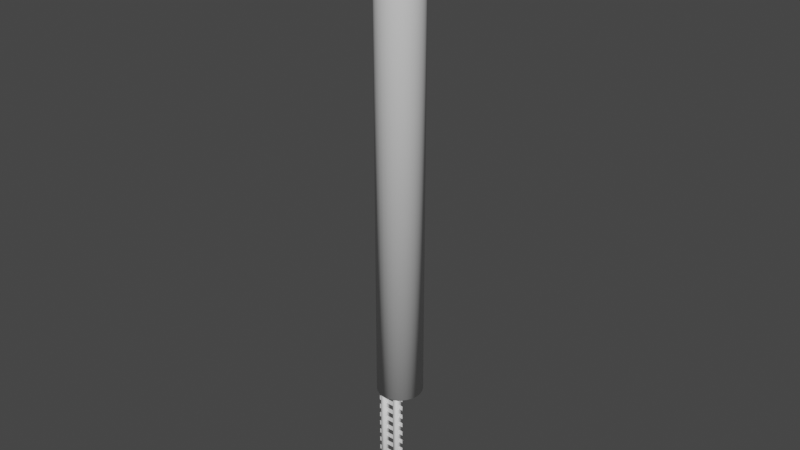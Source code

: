 # Source: ladder.blend  (saved by Blender 3.6.13; exported with 4.5.12 LTS)
import bpy
from mathutils import Matrix  # noqa: F401  (used for matrix-valued properties, if any)

bpy.ops.wm.read_factory_settings(use_empty=True)
scene = bpy.context.scene
scene.name = 'Scene'

# ---- collections
col_collection = bpy.data.collections.new('Collection'); scene.collection.children.link(col_collection)

# ---- materials (node trees are filled in below, after node groups)
mat_material = bpy.data.materials.new('Material')
mat_material.alpha_threshold = 0.0
mat_material.use_transparent_shadow = False
mat_material.roughness = 0.5
mat_material.line_color = (0.0, 0.0, 0.0, 1.0)

# ---- material node trees
mat_material.use_nodes = True; mat_material.node_tree.nodes.clear()
_N = mat_material.node_tree.nodes; _L = mat_material.node_tree.links
n0 = _N.new('ShaderNodeOutputMaterial'); n0.name = 'Material Output'; n0.location = (300, 300)
n1 = _N.new('ShaderNodeBsdfPrincipled'); n1.name = 'Principled BSDF'; n1.location = (10, 300)
n1.distribution = 'GGX'
n1.subsurface_method = 'RANDOM_WALK_SKIN'
n1.inputs[3].default_value = 1.45
n1.inputs[27].default_value = (0.0, 0.0, 0.0, 1.0)
n1.inputs[28].default_value = 1.0
_L.new(n1.outputs[0], n0.inputs[0])
n0.is_active_output = True

# ---- world
world_world = bpy.data.worlds.new('World'); scene.world = world_world
world_world.use_nodes = True; world_world.node_tree.nodes.clear()
_N = world_world.node_tree.nodes; _L = world_world.node_tree.links
n0 = _N.new('ShaderNodeOutputWorld'); n0.name = 'World Output'; n0.location = (300, 300)
n1 = _N.new('ShaderNodeBackground'); n1.name = 'Background'; n1.location = (10, 300)
n1.inputs[0].default_value = (0.05088, 0.05088, 0.05088, 1.0)
_L.new(n1.outputs[0], n0.inputs[0])
n0.is_active_output = True
world_world.color = (0.05088, 0.05088, 0.05088)
world_world.use_sun_shadow = False
world_world.sun_shadow_jitter_overblur = 0.0

# ---- meshes
me_cube = bpy.data.meshes.new('Cube')
me_cube.from_pydata([(0.8102, 0.0, 11.0), (0.8102, 0.0, 0.0), (0.4051, 0.0, 0.0), (0.4051, 0.0, 11.0), (-0.8102, 0.0, 11.0), (-0.8102, 0.0, 0.0), (-0.4051, 0.0, 11.0), (-0.4051, 0.0, 0.0), (0.8102, -0.5, 11.0), (0.8102, -0.5, 0.0), (0.4051, -0.5, 0.0), (0.4051, -0.5, 11.0), (-0.8102, -0.5, 11.0), (-0.8102, -0.5, 0.0), (-0.4051, -0.5, 11.0), (-0.4051, -0.5, 0.0), (-1.16, -0.25, 10.2), (1.16, -0.25, 10.2), (-1.16, -0.25, 10.6), (1.16, -0.25, 10.6), (0.0, -0.25, 10.2), (0.0, -0.25, 10.6), (-1.16, -0.25, 0.4909), (1.16, -0.25, 0.4909), (-1.16, -0.25, 0.896), (1.16, -0.25, 0.896), (0.0, -0.25, 0.4909), (0.0, -0.25, 0.896), (-1.16, -0.25, 1.3), (1.16, -0.25, 1.3), (-1.16, -0.25, 1.705), (1.16, -0.25, 1.705), (0.0, -0.25, 1.3), (0.0, -0.25, 1.705), (-1.16, -0.25, 2.109), (1.16, -0.25, 2.109), (-1.16, -0.25, 2.514), (1.16, -0.25, 2.514), (0.0, -0.25, 2.109), (0.0, -0.25, 2.514), (-1.16, -0.25, 2.918), (1.16, -0.25, 2.918), (-1.16, -0.25, 3.323), (1.16, -0.25, 3.323), (0.0, -0.25, 2.918), (0.0, -0.25, 3.323), (-1.16, -0.25, 3.727), (1.16, -0.25, 3.727), (-1.16, -0.25, 4.132), (1.16, -0.25, 4.132), (0.0, -0.25, 3.727), (0.0, -0.25, 4.132), (-1.16, -0.25, 4.536), (1.16, -0.25, 4.536), (-1.16, -0.25, 4.941), (1.16, -0.25, 4.941), (0.0, -0.25, 4.536), (0.0, -0.25, 4.941), (-1.16, -0.25, 5.345), (1.16, -0.25, 5.345), (-1.16, -0.25, 5.75), (1.16, -0.25, 5.75), (0.0, -0.25, 5.345), (0.0, -0.25, 5.75), (-1.16, -0.25, 6.154), (1.16, -0.25, 6.154), (-1.16, -0.25, 6.559), (1.16, -0.25, 6.559), (0.0, -0.25, 6.154), (0.0, -0.25, 6.559), (-1.16, -0.25, 6.963), (1.16, -0.25, 6.963), (-1.16, -0.25, 7.368), (1.16, -0.25, 7.368), (0.0, -0.25, 6.963), (0.0, -0.25, 7.368), (-1.16, -0.25, 7.772), (1.16, -0.25, 7.772), (-1.16, -0.25, 8.177), (1.16, -0.25, 8.177), (0.0, -0.25, 7.772), (0.0, -0.25, 8.177), (-1.16, -0.25, 8.581), (1.16, -0.25, 8.581), (-1.16, -0.25, 8.986), (1.16, -0.25, 8.986), (0.0, -0.25, 8.581), (0.0, -0.25, 8.986), (-1.16, -0.25, 9.39), (1.16, -0.25, 9.39), (-1.16, -0.25, 9.795), (1.16, -0.25, 9.795), (0.0, -0.25, 9.39), (0.0, -0.25, 9.795)], [], [(2, 3, 0, 1), (7, 5, 4, 6), (10, 9, 8, 11), (15, 14, 12, 13), (3, 2, 10, 11), (1, 0, 8, 9), (0, 3, 11, 8), (2, 1, 9, 10), (4, 5, 13, 12), (6, 4, 12, 14), (7, 6, 14, 15), (5, 7, 15, 13), (21, 18, 16, 20), (21, 20, 17, 19), (27, 24, 22, 26), (27, 26, 23, 25), (33, 30, 28, 32), (33, 32, 29, 31), (39, 36, 34, 38), (39, 38, 35, 37), (45, 42, 40, 44), (45, 44, 41, 43), (51, 48, 46, 50), (51, 50, 47, 49), (57, 54, 52, 56), (57, 56, 53, 55), (63, 60, 58, 62), (63, 62, 59, 61), (69, 66, 64, 68), (69, 68, 65, 67), (75, 72, 70, 74), (75, 74, 71, 73), (81, 78, 76, 80), (81, 80, 77, 79), (87, 84, 82, 86), (87, 86, 83, 85), (93, 90, 88, 92), (93, 92, 89, 91)])
me_cube.polygons.foreach_set('use_smooth', [True] * 38)
_uv = me_cube.uv_layers.new(name='UVMap')
_uv.uv.foreach_set('vector', [0.375, 0.9375, 0.625, 0.9375, 0.625, 1.0, 0.375, 1.0, 0.375, 0.9375, 0.375, 1.0, 0.625, 1.0, 0.625, 0.9375, 0.375, 0.9375, 0.375, 1.0, 0.625, 1.0, 0.625, 0.9375, 0.375, 0.9375, 0.625, 0.9375, 0.625, 1.0, 0.375, 1.0, 0.625, 0.9375, 0.375, 0.9375, 0.375, 0.9375, 0.625, 0.9375, 0.375, 1.0, 0.625, 1.0, 0.625, 1.0, 0.375, 1.0, 0.625, 1.0, 0.625, 0.9375, 0.625, 0.9375, 0.625, 1.0, 0.375, 0.9375, 0.375, 1.0, 0.375, 1.0, 0.375, 0.9375, 0.625, 1.0, 0.375, 1.0, 0.375, 1.0, 0.625, 1.0, 0.625, 0.9375, 0.625, 1.0, 0.625, 1.0, 0.625, 0.9375, 0.375, 0.9375, 0.625, 0.9375, 0.625, 0.9375, 0.375, 0.9375, 0.375, 1.0, 0.375, 0.9375, 0.375, 0.9375, 0.375, 1.0, 0.5815, 0.9375, 0.625, 0.9375, 0.625, 1.0, 0.5815, 1.0, 0.5815, 0.9375, 0.5815, 1.0, 0.625, 1.0, 0.625, 0.9375, 0.5815, 0.9375, 0.625, 0.9375, 0.625, 1.0, 0.5815, 1.0, 0.5815, 0.9375, 0.5815, 1.0, 0.625, 1.0, 0.625, 0.9375, 0.5815, 0.9375, 0.625, 0.9375, 0.625, 1.0, 0.5815, 1.0, 0.5815, 0.9375, 0.5815, 1.0, 0.625, 1.0, 0.625, 0.9375, 0.5815, 0.9375, 0.625, 0.9375, 0.625, 1.0, 0.5815, 1.0, 0.5815, 0.9375, 0.5815, 1.0, 0.625, 1.0, 0.625, 0.9375, 0.5815, 0.9375, 0.625, 0.9375, 0.625, 1.0, 0.5815, 1.0, 0.5815, 0.9375, 0.5815, 1.0, 0.625, 1.0, 0.625, 0.9375, 0.5815, 0.9375, 0.625, 0.9375, 0.625, 1.0, 0.5815, 1.0, 0.5815, 0.9375, 0.5815, 1.0, 0.625, 1.0, 0.625, 0.9375, 0.5815, 0.9375, 0.625, 0.9375, 0.625, 1.0, 0.5815, 1.0, 0.5815, 0.9375, 0.5815, 1.0, 0.625, 1.0, 0.625, 0.9375, 0.5815, 0.9375, 0.625, 0.9375, 0.625, 1.0, 0.5815, 1.0, 0.5815, 0.9375, 0.5815, 1.0, 0.625, 1.0, 0.625, 0.9375, 0.5815, 0.9375, 0.625, 0.9375, 0.625, 1.0, 0.5815, 1.0, 0.5815, 0.9375, 0.5815, 1.0, 0.625, 1.0, 0.625, 0.9375, 0.5815, 0.9375, 0.625, 0.9375, 0.625, 1.0, 0.5815, 1.0, 0.5815, 0.9375, 0.5815, 1.0, 0.625, 1.0, 0.625, 0.9375, 0.5815, 0.9375, 0.625, 0.9375, 0.625, 1.0, 0.5815, 1.0, 0.5815, 0.9375, 0.5815, 1.0, 0.625, 1.0, 0.625, 0.9375, 0.5815, 0.9375, 0.625, 0.9375, 0.625, 1.0, 0.5815, 1.0, 0.5815, 0.9375, 0.5815, 1.0, 0.625, 1.0, 0.625, 0.9375, 0.5815, 0.9375, 0.625, 0.9375, 0.625, 1.0, 0.5815, 1.0, 0.5815, 0.9375, 0.5815, 1.0, 0.625, 1.0, 0.625, 0.9375])
me_cube.materials.append(mat_material)
me_cube.use_mirror_vertex_groups = False
me_cube.update()
me_cube.normals_split_custom_set([tuple(v) for v in zip(*[iter([-0.5774, 0.5774, -0.5774, -0.5774, 0.5774, 0.5774, 0.5774, 0.5774, 0.5774, 0.5774, 0.5774, -0.5774, 0.5774, 0.5774, -0.5774, -0.5774, 0.5774, -0.5774, -0.5774, 0.5774, 0.5774, 0.5774, 0.5774, 0.5774, -0.5774, -0.5774, -0.5774, 0.5774, -0.5774, -0.5774, 0.5774, -0.5774, 0.5774, -0.5774, -0.5774, 0.5774, 0.5774, -0.5774, -0.5774, 0.5774, -0.5774, 0.5774, -0.5774, -0.5774, 0.5774, -0.5774, -0.5774, -0.5774, -0.5774, 0.5774, 0.5774, -0.5774, 0.5774, -0.5774, -0.5774, -0.5774, -0.5774, -0.5774, -0.5774, 0.5774, 0.5774, 0.5774, -0.5774, 0.5774, 0.5774, 0.5774, 0.5774, -0.5774, 0.5774, 0.5774, -0.5774, -0.5774, 0.5774, 0.5774, 0.5774, -0.5774, 0.5774, 0.5774, -0.5774, -0.5774, 0.5774, 0.5774, -0.5774, 0.5774, -0.5774, 0.5774, -0.5774, 0.5774, 0.5774, -0.5774, 0.5774, -0.5774, -0.5774, -0.5774, -0.5774, -0.5774, -0.5774, 0.5774, 0.5774, -0.5774, 0.5774, -0.5774, -0.5774, -0.5774, -0.5774, -0.5774, -0.5774, 0.5774, 0.5774, 0.5774, 0.5774, -0.5774, 0.5774, 0.5774, -0.5774, -0.5774, 0.5774, 0.5774, -0.5774, 0.5774, 0.5774, 0.5774, -0.5774, 0.5774, 0.5774, 0.5774, 0.5774, -0.5774, 0.5774, 0.5774, -0.5774, -0.5774, -0.5774, 0.5774, -0.5774, 0.5774, 0.5774, -0.5774, 0.5774, -0.5774, -0.5774, -0.5774, -0.5774, -0.5774, 7.238e-14, -1.0, -6.343e-08, -2.184e-07, -1.0, -6.343e-08, -2.184e-07, -1.0, -6.343e-08, 6.333e-14, -1.0, -6.343e-08, 7.238e-14, -1.0, -6.343e-08, 6.333e-14, -1.0, -6.343e-08, 2.184e-07, -1.0, -6.343e-08, 2.184e-07, -1.0, -6.343e-08, 9.047e-15, -1.0, -6.343e-08, -2.184e-07, -1.0, -6.343e-08, -2.184e-07, -1.0, -6.343e-08, 9.047e-15, -1.0, -6.343e-08, 9.047e-15, -1.0, -6.343e-08, 9.047e-15, -1.0, -6.343e-08, 2.184e-07, -1.0, -6.343e-08, 2.184e-07, -1.0, -6.343e-08, 9.047e-15, -1.0, -6.343e-08, -2.184e-07, -1.0, -6.343e-08, -2.184e-07, -1.0, -6.343e-08, 9.047e-15, -1.0, -6.343e-08, 9.047e-15, -1.0, -6.343e-08, 9.047e-15, -1.0, -6.343e-08, 2.184e-07, -1.0, -6.343e-08, 2.184e-07, -1.0, -6.343e-08, -9.047e-15, -1.0, -6.343e-08, -2.184e-07, -1.0, -6.343e-08, -2.184e-07, -1.0, -6.343e-08, -9.047e-15, -1.0, -6.343e-08, -9.047e-15, -1.0, -6.343e-08, -9.047e-15, -1.0, -6.343e-08, 2.184e-07, -1.0, -6.343e-08, 2.184e-07, -1.0, -6.343e-08, -1.809e-14, -1.0, -6.343e-08, -2.184e-07, -1.0, -6.343e-08, -2.184e-07, -1.0, -6.343e-08, -1.809e-14, -1.0, -6.343e-08, -1.809e-14, -1.0, -6.343e-08, -1.809e-14, -1.0, -6.343e-08, 2.184e-07, -1.0, -6.343e-08, 2.184e-07, -1.0, -6.343e-08, 1.809e-14, -1.0, -6.343e-08, -2.184e-07, -1.0, -6.343e-08, -2.184e-07, -1.0, -6.343e-08, 1.809e-14, -1.0, -6.343e-08, 1.809e-14, -1.0, -6.343e-08, 1.809e-14, -1.0, -6.343e-08, 2.184e-07, -1.0, -6.343e-08, 2.184e-07, -1.0, -6.343e-08, 0.0, -1.0, -6.343e-08, -2.184e-07, -1.0, -6.343e-08, -2.184e-07, -1.0, -6.343e-08, 0.0, -1.0, -6.343e-08, 0.0, -1.0, -6.343e-08, 0.0, -1.0, -6.343e-08, 2.184e-07, -1.0, -6.343e-08, 2.184e-07, -1.0, -6.343e-08, -6.333e-14, -1.0, -6.343e-08, -2.184e-07, -1.0, -6.343e-08, -2.184e-07, -1.0, -6.343e-08, -6.333e-14, -1.0, -6.343e-08, -6.333e-14, -1.0, -6.343e-08, -6.333e-14, -1.0, -6.343e-08, 2.184e-07, -1.0, -6.343e-08, 2.184e-07, -1.0, -6.343e-08, 0.0, -1.0, -6.343e-08, -2.184e-07, -1.0, -6.343e-08, -2.184e-07, -1.0, -6.343e-08, 0.0, -1.0, -6.343e-08, 0.0, -1.0, -6.343e-08, 0.0, -1.0, -6.343e-08, 2.184e-07, -1.0, -6.343e-08, 2.184e-07, -1.0, -6.343e-08, 6.333e-14, -1.0, -6.343e-08, -2.184e-07, -1.0, -6.343e-08, -2.184e-07, -1.0, -6.343e-08, 6.333e-14, -1.0, -6.343e-08, 6.333e-14, -1.0, -6.343e-08, 6.333e-14, -1.0, -6.343e-08, 2.184e-07, -1.0, -6.343e-08, 2.184e-07, -1.0, -6.343e-08, 0.0, -1.0, -6.343e-08, -2.184e-07, -1.0, -6.343e-08, -2.184e-07, -1.0, -6.343e-08, 0.0, -1.0, -6.343e-08, 0.0, -1.0, -6.343e-08, 0.0, -1.0, -6.343e-08, 2.184e-07, -1.0, -6.343e-08, 2.184e-07, -1.0, -6.343e-08, -5.428e-14, -1.0, -6.343e-08, -2.184e-07, -1.0, -6.343e-08, -2.184e-07, -1.0, -6.343e-08, -6.333e-14, -1.0, -6.343e-08, -5.428e-14, -1.0, -6.343e-08, -6.333e-14, -1.0, -6.343e-08, 2.184e-07, -1.0, -6.343e-08, 2.184e-07, -1.0, -6.343e-08, -1.176e-13, -1.0, -6.343e-08, -2.184e-07, -1.0, -6.343e-08, -2.184e-07, -1.0, -6.343e-08, -1.176e-13, -1.0, -6.343e-08, -1.176e-13, -1.0, -6.343e-08, -1.176e-13, -1.0, -6.343e-08, 2.184e-07, -1.0, -6.343e-08, 2.184e-07, -1.0, -6.343e-08])] * 3)])
me_cylinder = bpy.data.meshes.new('Cylinder')
me_cylinder.from_pydata([(0.0, 0.8634, -1.0), (0.0, 1.0, 20.49), (0.1684, 0.8468, -1.0), (0.1951, 0.9808, 20.49), (0.3304, 0.7977, -1.0), (0.3827, 0.9239, 20.49), (0.4797, 0.7179, -1.0), (0.5556, 0.8315, 20.49), (0.6105, 0.6105, -1.0), (0.7071, 0.7071, 20.49), (0.7179, 0.4797, -1.0), (0.8315, 0.5556, 20.49), (0.7977, 0.3304, -1.0), (0.9239, 0.3827, 20.49), (0.8468, 0.1684, -1.0), (0.9808, 0.1951, 20.49), (0.8634, 0.0, -1.0), (1.0, 0.0, 20.49), (0.8468, -0.1684, -1.0), (0.9808, -0.1951, 20.49), (0.7977, -0.3304, -1.0), (0.9239, -0.3827, 20.49), (0.7179, -0.4797, -1.0), (0.8315, -0.5556, 20.49), (0.6105, -0.6105, -1.0), (0.7071, -0.7071, 20.49), (0.4797, -0.7179, -1.0), (0.5556, -0.8315, 20.49), (0.3304, -0.7977, -1.0), (0.3827, -0.9239, 20.49), (0.1684, -0.8468, -1.0), (0.1951, -0.9808, 20.49), (0.0, -0.8634, -1.0), (0.0, -1.0, 20.49), (-0.1684, -0.8468, -1.0), (-0.1951, -0.9808, 20.49), (-0.3304, -0.7977, -1.0), (-0.3827, -0.9239, 20.49), (-0.4797, -0.7179, -1.0), (-0.5556, -0.8315, 20.49), (-0.6105, -0.6105, -1.0), (-0.7071, -0.7071, 20.49), (-0.7179, -0.4797, -1.0), (-0.8315, -0.5556, 20.49), (-0.7977, -0.3304, -1.0), (-0.9239, -0.3827, 20.49), (-0.8468, -0.1684, -1.0), (-0.9808, -0.1951, 20.49), (-0.8634, 0.0, -1.0), (-1.0, 0.0, 20.49), (-0.8468, 0.1684, -1.0), (-0.9808, 0.1951, 20.49), (-0.7977, 0.3304, -1.0), (-0.9239, 0.3827, 20.49), (-0.7179, 0.4797, -1.0), (-0.8315, 0.5556, 20.49), (-0.6105, 0.6105, -1.0), (-0.7071, 0.7071, 20.49), (-0.4797, 0.7179, -1.0), (-0.5556, 0.8315, 20.49), (-0.3304, 0.7977, -1.0), (-0.3827, 0.9239, 20.49), (-0.1684, 0.8468, -1.0), (-0.1951, 0.9808, 20.49), (0.0, 1.0, -1.0), (0.1951, 0.9808, -1.0), (0.3827, 0.9239, -1.0), (0.5556, 0.8315, -1.0), (0.7071, 0.7071, -1.0), (0.8315, 0.5556, -1.0), (0.9239, 0.3827, -1.0), (0.9808, 0.1951, -1.0), (1.0, 0.0, -1.0), (0.9808, -0.1951, -1.0), (0.9239, -0.3827, -1.0), (0.8315, -0.5556, -1.0), (0.7071, -0.7071, -1.0), (0.5556, -0.8315, -1.0), (0.3827, -0.9239, -1.0), (0.1951, -0.9808, -1.0), (0.0, -1.0, -1.0), (-0.1951, -0.9808, -1.0), (-0.3827, -0.9239, -1.0), (-0.5556, -0.8315, -1.0), (-0.7071, -0.7071, -1.0), (-0.8315, -0.5556, -1.0), (-0.9239, -0.3827, -1.0), (-0.9808, -0.1951, -1.0), (-1.0, 0.0, -1.0), (-0.9808, 0.1951, -1.0), (-0.9239, 0.3827, -1.0), (-0.8315, 0.5556, -1.0), (-0.7071, 0.7071, -1.0), (-0.5556, 0.8315, -1.0), (-0.3827, 0.9239, -1.0), (-0.1951, 0.9808, -1.0), (-2.561e-08, -1.304e-08, -0.1939)], [], [(64, 1, 3, 65), (65, 3, 5, 66), (66, 5, 7, 67), (67, 7, 9, 68), (68, 9, 11, 69), (69, 11, 13, 70), (70, 13, 15, 71), (71, 15, 17, 72), (72, 17, 19, 73), (73, 19, 21, 74), (74, 21, 23, 75), (75, 23, 25, 76), (76, 25, 27, 77), (77, 27, 29, 78), (78, 29, 31, 79), (79, 31, 33, 80), (80, 33, 35, 81), (81, 35, 37, 82), (82, 37, 39, 83), (83, 39, 41, 84), (84, 41, 43, 85), (85, 43, 45, 86), (86, 45, 47, 87), (87, 47, 49, 88), (88, 49, 51, 89), (89, 51, 53, 90), (90, 53, 55, 91), (91, 55, 57, 92), (92, 57, 59, 93), (93, 59, 61, 94), (94, 61, 63, 95), (95, 63, 1, 64), (10, 12, 96), (2, 0, 64, 65), (4, 2, 65, 66), (6, 4, 66, 67), (8, 6, 67, 68), (10, 8, 68, 69), (12, 10, 69, 70), (14, 12, 70, 71), (16, 14, 71, 72), (18, 16, 72, 73), (20, 18, 73, 74), (22, 20, 74, 75), (24, 22, 75, 76), (26, 24, 76, 77), (28, 26, 77, 78), (30, 28, 78, 79), (32, 30, 79, 80), (34, 32, 80, 81), (36, 34, 81, 82), (38, 36, 82, 83), (40, 38, 83, 84), (42, 40, 84, 85), (44, 42, 85, 86), (46, 44, 86, 87), (48, 46, 87, 88), (50, 48, 88, 89), (52, 50, 89, 90), (54, 52, 90, 91), (56, 54, 91, 92), (58, 56, 92, 93), (60, 58, 93, 94), (62, 60, 94, 95), (0, 62, 95, 64), (38, 40, 96), (12, 14, 96), (40, 42, 96), (14, 16, 96), (42, 44, 96), (16, 18, 96), (44, 46, 96), (18, 20, 96), (46, 48, 96), (20, 22, 96), (48, 50, 96), (22, 24, 96), (50, 52, 96), (24, 26, 96), (52, 54, 96), (26, 28, 96), (0, 2, 96), (54, 56, 96), (28, 30, 96), (2, 4, 96), (56, 58, 96), (30, 32, 96), (4, 6, 96), (58, 60, 96), (32, 34, 96), (6, 8, 96), (60, 62, 96), (34, 36, 96), (8, 10, 96), (62, 0, 96), (36, 38, 96)])
me_cylinder.polygons.foreach_set('use_smooth', [True] * 96)
_uv = me_cylinder.uv_layers.new(name='UVMap')
_uv.uv.foreach_set('vector', [1.0, 0.5, 1.0, 1.0, 0.9688, 1.0, 0.9688, 0.5, 0.9688, 0.5, 0.9688, 1.0, 0.9375, 1.0, 0.9375, 0.5, 0.9375, 0.5, 0.9375, 1.0, 0.9062, 1.0, 0.9062, 0.5, 0.9062, 0.5, 0.9062, 1.0, 0.875, 1.0, 0.875, 0.5, 0.875, 0.5, 0.875, 1.0, 0.8438, 1.0, 0.8438, 0.5, 0.8438, 0.5, 0.8438, 1.0, 0.8125, 1.0, 0.8125, 0.5, 0.8125, 0.5, 0.8125, 1.0, 0.7812, 1.0, 0.7812, 0.5, 0.7812, 0.5, 0.7812, 1.0, 0.75, 1.0, 0.75, 0.5, 0.75, 0.5, 0.75, 1.0, 0.7188, 1.0, 0.7188, 0.5, 0.7188, 0.5, 0.7188, 1.0, 0.6875, 1.0, 0.6875, 0.5, 0.6875, 0.5, 0.6875, 1.0, 0.6562, 1.0, 0.6562, 0.5, 0.6562, 0.5, 0.6562, 1.0, 0.625, 1.0, 0.625, 0.5, 0.625, 0.5, 0.625, 1.0, 0.5938, 1.0, 0.5938, 0.5, 0.5938, 0.5, 0.5938, 1.0, 0.5625, 1.0, 0.5625, 0.5, 0.5625, 0.5, 0.5625, 1.0, 0.5312, 1.0, 0.5312, 0.5, 0.5312, 0.5, 0.5312, 1.0, 0.5, 1.0, 0.5, 0.5, 0.5, 0.5, 0.5, 1.0, 0.4688, 1.0, 0.4688, 0.5, 0.4688, 0.5, 0.4688, 1.0, 0.4375, 1.0, 0.4375, 0.5, 0.4375, 0.5, 0.4375, 1.0, 0.4062, 1.0, 0.4062, 0.5, 0.4062, 0.5, 0.4062, 1.0, 0.375, 1.0, 0.375, 0.5, 0.375, 0.5, 0.375, 1.0, 0.3438, 1.0, 0.3438, 0.5, 0.3438, 0.5, 0.3438, 1.0, 0.3125, 1.0, 0.3125, 0.5, 0.3125, 0.5, 0.3125, 1.0, 0.2812, 1.0, 0.2812, 0.5, 0.2812, 0.5, 0.2812, 1.0, 0.25, 1.0, 0.25, 0.5, 0.25, 0.5, 0.25, 1.0, 0.2188, 1.0, 0.2188, 0.5, 0.2188, 0.5, 0.2188, 1.0, 0.1875, 1.0, 0.1875, 0.5, 0.1875, 0.5, 0.1875, 1.0, 0.1562, 1.0, 0.1562, 0.5, 0.1562, 0.5, 0.1562, 1.0, 0.125, 1.0, 0.125, 0.5, 0.125, 0.5, 0.125, 1.0, 0.09375, 1.0, 0.09375, 0.5, 0.09375, 0.5, 0.09375, 1.0, 0.0625, 1.0, 0.0625, 0.5, 0.0625, 0.5, 0.0625, 1.0, 0.03125, 1.0, 0.03125, 0.5, 0.03125, 0.5, 0.03125, 1.0, 0.0, 1.0, 0.0, 0.5, 0.9223, 0.3651, 0.9414, 0.3293, 0.9223, 0.3651, 0.7904, 0.4532, 0.75, 0.4572, 0.75, 0.49, 0.7968, 0.4854, 0.8293, 0.4414, 0.7904, 0.4532, 0.7968, 0.4854, 0.8418, 0.4717, 0.8651, 0.4223, 0.8293, 0.4414, 0.8418, 0.4717, 0.8833, 0.4496, 0.8965, 0.3965, 0.8651, 0.4223, 0.8833, 0.4496, 0.9197, 0.4197, 0.9223, 0.3651, 0.8965, 0.3965, 0.9197, 0.4197, 0.9496, 0.3833, 0.9414, 0.3293, 0.9223, 0.3651, 0.9496, 0.3833, 0.9717, 0.3418, 0.9532, 0.2904, 0.9414, 0.3293, 0.9717, 0.3418, 0.9854, 0.2968, 0.9572, 0.25, 0.9532, 0.2904, 0.9854, 0.2968, 0.99, 0.25, 0.9532, 0.2096, 0.9572, 0.25, 0.99, 0.25, 0.9854, 0.2032, 0.9414, 0.1707, 0.9532, 0.2096, 0.9854, 0.2032, 0.9717, 0.1582, 0.9223, 0.1349, 0.9414, 0.1707, 0.9717, 0.1582, 0.9496, 0.1167, 0.8965, 0.1035, 0.9223, 0.1349, 0.9496, 0.1167, 0.9197, 0.08029, 0.8651, 0.0777, 0.8965, 0.1035, 0.9197, 0.08029, 0.8833, 0.05045, 0.8293, 0.05856, 0.8651, 0.0777, 0.8833, 0.05045, 0.8418, 0.02827, 0.7904, 0.04676, 0.8293, 0.05856, 0.8418, 0.02827, 0.7968, 0.01461, 0.75, 0.04278, 0.7904, 0.04676, 0.7968, 0.01461, 0.75, 0.01, 0.7096, 0.04676, 0.75, 0.04278, 0.75, 0.01, 0.7032, 0.01461, 0.6707, 0.05856, 0.7096, 0.04676, 0.7032, 0.01461, 0.6582, 0.02827, 0.6349, 0.0777, 0.6707, 0.05856, 0.6582, 0.02827, 0.6167, 0.05045, 0.6035, 0.1035, 0.6349, 0.0777, 0.6167, 0.05045, 0.5803, 0.08029, 0.5777, 0.1349, 0.6035, 0.1035, 0.5803, 0.08029, 0.5504, 0.1167, 0.5586, 0.1707, 0.5777, 0.1349, 0.5504, 0.1167, 0.5283, 0.1582, 0.5468, 0.2096, 0.5586, 0.1707, 0.5283, 0.1582, 0.5146, 0.2032, 0.5428, 0.25, 0.5468, 0.2096, 0.5146, 0.2032, 0.51, 0.25, 0.5468, 0.2904, 0.5428, 0.25, 0.51, 0.25, 0.5146, 0.2968, 0.5586, 0.3293, 0.5468, 0.2904, 0.5146, 0.2968, 0.5283, 0.3418, 0.5777, 0.3651, 0.5586, 0.3293, 0.5283, 0.3418, 0.5504, 0.3833, 0.6035, 0.3965, 0.5777, 0.3651, 0.5504, 0.3833, 0.5803, 0.4197, 0.6349, 0.4223, 0.6035, 0.3965, 0.5803, 0.4197, 0.6167, 0.4496, 0.6707, 0.4414, 0.6349, 0.4223, 0.6167, 0.4496, 0.6582, 0.4717, 0.7096, 0.4532, 0.6707, 0.4414, 0.6582, 0.4717, 0.7032, 0.4854, 0.75, 0.4572, 0.7096, 0.4532, 0.7032, 0.4854, 0.75, 0.49, 0.6349, 0.0777, 0.6035, 0.1035, 0.6349, 0.0777, 0.9414, 0.3293, 0.9532, 0.2904, 0.9414, 0.3293, 0.6035, 0.1035, 0.5777, 0.1349, 0.6035, 0.1035, 0.9532, 0.2904, 0.9572, 0.25, 0.9532, 0.2904, 0.5777, 0.1349, 0.5586, 0.1707, 0.5777, 0.1349, 0.9572, 0.25, 0.9532, 0.2096, 0.9572, 0.25, 0.5586, 0.1707, 0.5468, 0.2096, 0.5586, 0.1707, 0.9532, 0.2096, 0.9414, 0.1707, 0.9532, 0.2096, 0.5468, 0.2096, 0.5428, 0.25, 0.5468, 0.2096, 0.9414, 0.1707, 0.9223, 0.1349, 0.9414, 0.1707, 0.5428, 0.25, 0.5468, 0.2904, 0.5428, 0.25, 0.9223, 0.1349, 0.8965, 0.1035, 0.9223, 0.1349, 0.5468, 0.2904, 0.5586, 0.3293, 0.5468, 0.2904, 0.8965, 0.1035, 0.8651, 0.0777, 0.8965, 0.1035, 0.5586, 0.3293, 0.5777, 0.3651, 0.5586, 0.3293, 0.8651, 0.0777, 0.8293, 0.05856, 0.8651, 0.0777, 0.75, 0.4572, 0.7904, 0.4532, 0.75, 0.4572, 0.5777, 0.3651, 0.6035, 0.3965, 0.5777, 0.3651, 0.8293, 0.05856, 0.7904, 0.04676, 0.8293, 0.05856, 0.7904, 0.4532, 0.8293, 0.4414, 0.7904, 0.4532, 0.6035, 0.3965, 0.6349, 0.4223, 0.6035, 0.3965, 0.7904, 0.04676, 0.75, 0.04278, 0.7904, 0.04676, 0.8293, 0.4414, 0.8651, 0.4223, 0.8293, 0.4414, 0.6349, 0.4223, 0.6707, 0.4414, 0.6349, 0.4223, 0.75, 0.04278, 0.7096, 0.04676, 0.75, 0.04278, 0.8651, 0.4223, 0.8965, 0.3965, 0.8651, 0.4223, 0.6707, 0.4414, 0.7096, 0.4532, 0.6707, 0.4414, 0.7096, 0.04676, 0.6707, 0.05856, 0.7096, 0.04676, 0.8965, 0.3965, 0.9223, 0.3651, 0.8965, 0.3965, 0.7096, 0.4532, 0.75, 0.4572, 0.7096, 0.4532, 0.6707, 0.05856, 0.6349, 0.0777, 0.6707, 0.05856])
me_cylinder.update()

# ---- objects
ob_cube = bpy.data.objects.new('Cube', me_cube)
ob_cylinder = bpy.data.objects.new('Cylinder', me_cylinder)

# ---- transforms, parenting, visibility, modifiers, constraints
ob_cube.location = (0.0, 0.25, 0.0)
ob_cube.lock_rotations_4d = False
ob_cube.empty_display_type = 'ARROWS'
ob_cube.lineart.crease_threshold = 0.0
ob_cylinder.location = (0.0, 1.098, 12.36)
ob_cylinder.scale = (1.829, 1.829, 1.829)

# ---- collection membership
col_collection.objects.link(ob_cube)
col_collection.objects.link(ob_cylinder)

# ---- scene / render settings (as saved in the file)
scene.frame_start = 1; scene.frame_end = 250; scene.frame_set(1)
scene.render.engine = 'BLENDER_EEVEE_NEXT'
scene.cycles.sampling_pattern = 'TABULATED_SOBOL'
scene.view_settings.view_transform = 'Filmic'
bpy.context.view_layer.update()

# ---- added for rendering (the .blend has no active camera and no usable light): camera, sun
cam_auto = bpy.data.cameras.new('AutoCamera')
cam_auto.lens = 50.0
cam_auto.sensor_width = 36.0
cam_auto.clip_end = 1000.0
ob_auto_camera = bpy.data.objects.new('AutoCamera', cam_auto)
scene.collection.objects.link(ob_auto_camera)
ob_auto_camera.location = (46.3516, -54.5242, 61.9963)
ob_auto_camera.rotation_euler = (1.09748, -7.21219e-08, 0.694738)
scene.camera = ob_auto_camera
light_auto_sun = bpy.data.lights.new('AutoSun', 'SUN')
light_auto_sun.energy = 3.0
light_auto_sun.angle = 0.0523599
ob_auto_sun = bpy.data.objects.new('AutoSun', light_auto_sun)
scene.collection.objects.link(ob_auto_sun)
ob_auto_sun.rotation_euler = (0.872665, 0.174533, 0.523599)
bpy.context.view_layer.update()
